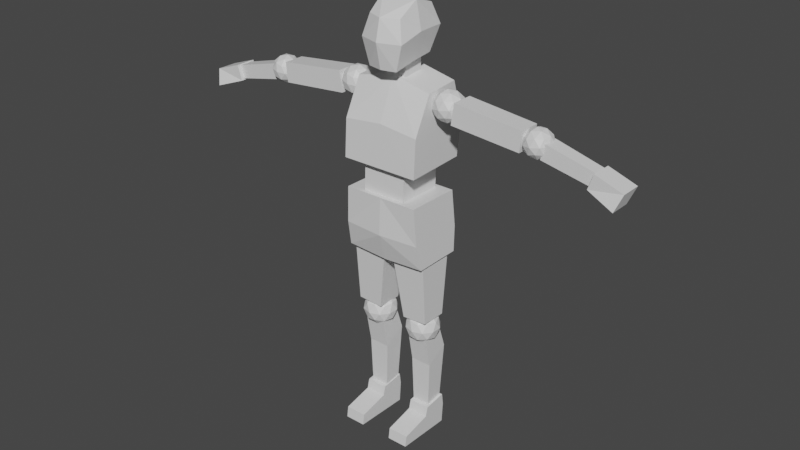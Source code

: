 # Source: human.blend  (saved by Blender 2.80.75; exported with 4.5.12 LTS)
import bpy
from mathutils import Matrix  # noqa: F401  (used for matrix-valued properties, if any)

bpy.ops.wm.read_factory_settings(use_empty=True)
scene = bpy.context.scene
scene.name = 'Scene'

# ---- collections
col_collection = bpy.data.collections.new('Collection'); scene.collection.children.link(col_collection)

# ---- materials (node trees are filled in below, after node groups)
mat_material = bpy.data.materials.new('Material')
mat_material.alpha_threshold = 0.0
mat_material.use_transparent_shadow = False
mat_material.line_color = (0.0, 0.0, 0.0, 1.0)

# ---- material node trees
mat_material.use_nodes = True; mat_material.node_tree.nodes.clear()
_N = mat_material.node_tree.nodes; _L = mat_material.node_tree.links
n0 = _N.new('ShaderNodeOutputMaterial'); n0.name = 'Material Output'; n0.location = (300, 300)
n1 = _N.new('ShaderNodeBsdfPrincipled'); n1.name = 'Principled BSDF'; n1.location = (10, 300)
n1.distribution = 'GGX'
n1.subsurface_method = 'BURLEY'
n1.inputs[2].default_value = 0.4
n1.inputs[3].default_value = 1.45
n1.inputs[27].default_value = (0.0, 0.0, 0.0, 1.0)
n1.inputs[28].default_value = 1.0
_L.new(n1.outputs[0], n0.inputs[0])
n0.is_active_output = True

# ---- world
world_world = bpy.data.worlds.new('World'); scene.world = world_world
world_world.use_nodes = True; world_world.node_tree.nodes.clear()
_N = world_world.node_tree.nodes; _L = world_world.node_tree.links
n0 = _N.new('ShaderNodeOutputWorld'); n0.name = 'World Output'; n0.location = (300, 300)
n1 = _N.new('ShaderNodeBackground'); n1.name = 'Background'; n1.location = (10, 300)
n1.inputs[0].default_value = (0.05088, 0.05088, 0.05088, 1.0)
_L.new(n1.outputs[0], n0.inputs[0])
n0.is_active_output = True
world_world.color = (0.05088, 0.05088, 0.05088)
world_world.use_sun_shadow = False
world_world.sun_shadow_jitter_overblur = 0.0

# ---- meshes
me_cube_017 = bpy.data.meshes.new('Cube.017')
me_cube_017.from_pydata([(0.9814, 0.1464, -0.4575), (0.8903, -0.006379, 1.209), (0.9814, 1.259, -0.4368), (0.8903, 1.284, 1.191), (0.9444, 1.327, 0.2249), (0.9444, 0.02636, 0.2203), (0.3838, 1.137, 5.752), (0.3838, 1.1, 4.585), (0.3838, 0.1823, 5.586), (0.3432, 0.1098, 4.377), (0.5047, 1.282, 5.231), (0.5047, 0.07356, 5.044), (0.4226, 0.6233, 5.939), (0.3838, 0.6233, 4.522), (0.5446, 0.6233, 5.231), (0.2302, 0.5171, 4.071), (0.2302, 0.5171, 4.777), (0.2302, 1.015, 4.071), (0.2302, 1.015, 4.777), (0.3319, 0.3616, -2.148), (0.1378, 0.2628, -0.5853), (0.3319, 0.9616, -2.148), (0.1378, 1.088, -0.5853), (0.9282, 0.3616, -2.107), (0.9379, 0.2628, -0.5287), (0.9282, 0.9616, -2.107), (0.9379, 1.088, -0.5287), (0.6156, 0.6934, -2.883), (0.9044, 0.4836, -2.631), (0.5053, 0.3539, -2.631), (0.2586, 0.6934, -2.631), (0.5053, 1.033, -2.631), (0.9044, 0.9032, -2.631), (0.7259, 0.3539, -2.222), (0.3268, 0.4836, -2.222), (0.3268, 0.9032, -2.222), (0.7259, 1.033, -2.222), (0.9726, 0.6934, -2.222), (0.6156, 0.6934, -1.969), (0.5508, 0.4938, -2.815), (0.7854, 0.5701, -2.815), (0.7205, 0.3705, -2.666), (0.9551, 0.6934, -2.666), (0.7854, 0.8167, -2.815), (0.4058, 0.6934, -2.815), (0.341, 0.4938, -2.666), (0.5508, 0.8929, -2.815), (0.341, 0.8929, -2.666), (0.7205, 1.016, -2.666), (0.9952, 0.5701, -2.426), (0.9952, 0.8167, -2.426), (0.6156, 0.2943, -2.426), (0.8502, 0.3705, -2.426), (0.236, 0.5701, -2.426), (0.381, 0.3705, -2.426), (0.381, 1.016, -2.426), (0.236, 0.8167, -2.426), (0.8502, 1.016, -2.426), (0.6156, 1.093, -2.426), (0.8903, 0.4938, -2.186), (0.5107, 0.3705, -2.186), (0.2761, 0.6934, -2.186), (0.5107, 1.016, -2.186), (0.8903, 0.8929, -2.186), (0.6805, 0.4938, -2.037), (0.8254, 0.6934, -2.037), (0.4459, 0.5701, -2.037), (0.4459, 0.8167, -2.037), (0.6805, 0.8929, -2.037), (0.407, 0.6446, -4.794), (0.3687, 0.4906, -2.683), (0.407, 1.057, -4.724), (0.3687, 0.979, -2.6), (0.8242, 0.6446, -4.794), (0.8625, 0.4906, -2.683), (0.8242, 1.057, -4.724), (0.8625, 0.979, -2.6), (0.3687, 0.6281, -3.521), (0.3687, 1.147, -3.181), (0.8625, 1.147, -3.181), (0.8625, 0.6281, -3.521), (0.3883, 1.093, -5.551), (0.3883, 1.129, -5.01), (0.3883, -0.2325, -5.51), (0.3883, -0.1963, -5.217), (0.8792, 1.093, -5.551), (0.8792, 1.129, -5.01), (0.8792, -0.2325, -5.51), (0.8792, -0.1963, -5.217), (0.3883, 0.5559, -5.534), (0.3883, 0.5015, -5.031), (0.8792, 0.5559, -5.534), (0.8792, 0.5015, -5.031), (0.3883, 1.092, -4.7), (0.8792, 1.092, -4.7), (0.3883, 0.5552, -4.784), (0.8792, 0.5552, -4.784), (0.9162, -0.04208, 1.983), (0.9162, 0.429, 3.918), (0.9162, 1.375, 2.046), (0.9162, 1.23, 4.001), (0.9162, 1.501, 2.992), (0.9162, 0.01228, 2.971), (0.5169, 0.1036, 1.029), (0.5169, 0.1398, 2.173), (0.5169, 1.174, 1.029), (0.5169, 1.211, 2.173), (3.042, 0.4679, 3.142), (1.431, 0.4613, 3.307), (3.042, 0.9617, 3.142), (1.431, 0.9683, 3.307), (3.088, 0.4679, 3.663), (1.499, 0.4613, 3.86), (3.088, 0.9617, 3.663), (1.499, 0.9683, 3.86), (3.612, 0.7148, 3.251), (3.52, 0.5453, 3.57), (3.414, 0.4406, 3.221), (3.349, 0.7148, 3.005), (3.414, 0.9891, 3.221), (3.52, 0.8843, 3.57), (3.2, 0.4406, 3.522), (3.095, 0.5453, 3.173), (3.095, 0.8843, 3.173), (3.2, 0.9891, 3.522), (3.266, 0.7148, 3.738), (3.003, 0.7148, 3.493), (3.549, 0.5536, 3.212), (3.611, 0.6152, 3.417), (3.495, 0.454, 3.4), (3.557, 0.7148, 3.605), (3.611, 0.8145, 3.417), (3.511, 0.7148, 3.085), (3.395, 0.5536, 3.068), (3.549, 0.876, 3.212), (3.395, 0.876, 3.068), (3.495, 0.9757, 3.4), (3.408, 0.6152, 3.704), (3.408, 0.8145, 3.704), (3.307, 0.3924, 3.372), (3.369, 0.454, 3.577), (3.207, 0.6152, 3.04), (3.245, 0.454, 3.167), (3.245, 0.9757, 3.167), (3.207, 0.8145, 3.04), (3.369, 0.9757, 3.577), (3.307, 1.037, 3.372), (3.22, 0.5536, 3.676), (3.119, 0.454, 3.344), (3.057, 0.7148, 3.139), (3.119, 0.9757, 3.344), (3.22, 0.876, 3.676), (3.065, 0.5536, 3.532), (3.104, 0.7148, 3.658), (3.003, 0.6152, 3.326), (3.003, 0.8145, 3.326), (3.065, 0.876, 3.532), (4.604, 0.5612, 2.814), (3.468, 0.5379, 3.094), (4.604, 0.8684, 2.814), (3.468, 0.8917, 3.094), (4.676, 0.5612, 3.156), (3.55, 0.5379, 3.488), (4.676, 0.8684, 3.156), (3.55, 0.8917, 3.488), (5.173, 0.3341, 2.539), (4.539, 0.4707, 2.792), (5.173, 0.8224, 2.539), (4.539, 0.959, 2.792), (5.293, 0.4707, 2.935), (4.659, 0.4707, 3.187), (5.293, 0.959, 2.935), (4.659, 0.959, 3.187), (1.526, 0.7148, 3.487), (1.427, 0.5307, 3.834), (1.312, 0.4169, 3.455), (1.241, 0.7148, 3.221), (1.312, 1.013, 3.455), (1.427, 0.8989, 3.834), (1.079, 0.4169, 3.783), (0.9644, 0.5307, 3.404), (0.9644, 0.8989, 3.404), (1.079, 1.013, 3.783), (1.15, 0.7148, 4.017), (0.8647, 0.7148, 3.751), (1.458, 0.5397, 3.445), (1.526, 0.6066, 3.668), (1.4, 0.4315, 3.649), (1.467, 0.7148, 3.872), (1.526, 0.823, 3.668), (1.416, 0.7148, 3.308), (1.29, 0.5397, 3.289), (1.458, 0.8899, 3.445), (1.29, 0.8899, 3.289), (1.4, 0.9981, 3.649), (1.305, 0.6066, 3.979), (1.305, 0.823, 3.979), (1.195, 0.3646, 3.619), (1.263, 0.4315, 3.842), (1.086, 0.6066, 3.259), (1.128, 0.4315, 3.396), (1.128, 0.9981, 3.396), (1.086, 0.823, 3.259), (1.263, 0.9981, 3.842), (1.195, 1.065, 3.619), (1.101, 0.5397, 3.949), (0.9913, 0.4315, 3.589), (0.9238, 0.7148, 3.366), (0.9913, 0.9981, 3.589), (1.101, 0.8899, 3.949), (0.9327, 0.5397, 3.792), (0.9745, 0.7148, 3.93), (0.8652, 0.6066, 3.57), (0.8652, 0.823, 3.57), (0.9327, 0.8899, 3.792), (-0.9814, 0.1464, -0.4575), (-0.8903, -0.006379, 1.209), (-0.9814, 1.259, -0.4368), (-0.8903, 1.284, 1.191), (-0.9444, 1.327, 0.2249), (-0.9444, 0.02636, 0.2203), (0.0, 1.259, -0.5019), (0.0, 1.284, 1.191), (0.0, 0.1464, -0.5227), (0.0, -0.006379, 1.209), (0.0, -0.0515, 0.2203), (0.0, 1.405, 0.2249), (-0.3838, 1.137, 5.752), (-0.3838, 1.1, 4.585), (-0.3838, 0.1823, 5.586), (-0.3432, 0.1098, 4.377), (-0.5047, 1.282, 5.231), (-0.5047, 0.07356, 5.044), (-0.4226, 0.6233, 5.939), (-0.3838, 0.6233, 4.522), (-0.5446, 0.6233, 5.231), (0.0, 1.1, 4.585), (0.0, 0.01536, 5.586), (0.0, 0.03087, 4.377), (0.0, 1.137, 5.752), (0.0, 1.282, 5.231), (0.0, -0.09336, 5.044), (0.0, 0.6233, 4.522), (0.0, 0.6233, 5.939), (-0.2302, 0.5171, 4.071), (-0.2302, 0.5171, 4.777), (-0.2302, 1.015, 4.071), (-0.2302, 1.015, 4.777), (-0.3319, 0.3616, -2.148), (-0.1378, 0.2628, -0.5853), (-0.3319, 0.9616, -2.148), (-0.1378, 1.088, -0.5853), (-0.9282, 0.3616, -2.107), (-0.9379, 0.2628, -0.5287), (-0.9282, 0.9616, -2.107), (-0.9379, 1.088, -0.5287), (-0.6156, 0.6934, -2.883), (-0.9044, 0.4836, -2.631), (-0.5053, 0.3539, -2.631), (-0.2586, 0.6934, -2.631), (-0.5053, 1.033, -2.631), (-0.9044, 0.9032, -2.631), (-0.7259, 0.3539, -2.222), (-0.3268, 0.4836, -2.222), (-0.3268, 0.9032, -2.222), (-0.7259, 1.033, -2.222), (-0.9726, 0.6934, -2.222), (-0.6156, 0.6934, -1.969), (-0.5508, 0.4938, -2.815), (-0.7854, 0.5701, -2.815), (-0.7205, 0.3705, -2.666), (-0.9551, 0.6934, -2.666), (-0.7854, 0.8167, -2.815), (-0.4058, 0.6934, -2.815), (-0.341, 0.4938, -2.666), (-0.5508, 0.8929, -2.815), (-0.341, 0.8929, -2.666), (-0.7205, 1.016, -2.666), (-0.9952, 0.5701, -2.426), (-0.9952, 0.8167, -2.426), (-0.6156, 0.2943, -2.426), (-0.8502, 0.3705, -2.426), (-0.236, 0.5701, -2.426), (-0.381, 0.3705, -2.426), (-0.381, 1.016, -2.426), (-0.236, 0.8167, -2.426), (-0.8502, 1.016, -2.426), (-0.6156, 1.093, -2.426), (-0.8903, 0.4938, -2.186), (-0.5107, 0.3705, -2.186), (-0.2761, 0.6934, -2.186), (-0.5107, 1.016, -2.186), (-0.8903, 0.8929, -2.186), (-0.6805, 0.4938, -2.037), (-0.8254, 0.6934, -2.037), (-0.4459, 0.5701, -2.037), (-0.4459, 0.8167, -2.037), (-0.6805, 0.8929, -2.037), (-0.407, 0.6446, -4.794), (-0.3687, 0.4906, -2.683), (-0.407, 1.057, -4.724), (-0.3687, 0.979, -2.6), (-0.8242, 0.6446, -4.794), (-0.8625, 0.4906, -2.683), (-0.8242, 1.057, -4.724), (-0.8625, 0.979, -2.6), (-0.3687, 0.6281, -3.521), (-0.3687, 1.147, -3.181), (-0.8625, 1.147, -3.181), (-0.8625, 0.6281, -3.521), (-0.3883, 1.093, -5.551), (-0.3883, 1.129, -5.01), (-0.3883, -0.2325, -5.51), (-0.3883, -0.1963, -5.217), (-0.8792, 1.093, -5.551), (-0.8792, 1.129, -5.01), (-0.8792, -0.2325, -5.51), (-0.8792, -0.1963, -5.217), (-0.3883, 0.5559, -5.534), (-0.3883, 0.5015, -5.031), (-0.8792, 0.5559, -5.534), (-0.8792, 0.5015, -5.031), (-0.3883, 1.092, -4.7), (-0.8792, 1.092, -4.7), (-0.3883, 0.5552, -4.784), (-0.8792, 0.5552, -4.784), (-0.9162, -0.04208, 1.983), (-0.9162, 0.429, 3.918), (-0.9162, 1.375, 2.046), (-0.9162, 1.23, 4.001), (-0.9162, 1.501, 2.992), (-0.9162, 0.01228, 2.971), (-0.5169, 0.1036, 1.029), (-0.5169, 0.1398, 2.173), (-0.5169, 1.174, 1.029), (-0.5169, 1.211, 2.173), (0.0, 1.375, 2.046), (0.0, 1.23, 4.229), (0.0, -0.04208, 1.983), (0.0, 0.429, 4.146), (0.0, 0.01228, 3.085), (0.0, 1.501, 3.106), (-3.042, 0.4679, 3.142), (-1.431, 0.4613, 3.307), (-3.042, 0.9617, 3.142), (-1.431, 0.9683, 3.307), (-3.088, 0.4679, 3.663), (-1.499, 0.4613, 3.86), (-3.088, 0.9617, 3.663), (-1.499, 0.9683, 3.86), (-3.612, 0.7148, 3.251), (-3.52, 0.5453, 3.57), (-3.414, 0.4406, 3.221), (-3.349, 0.7148, 3.005), (-3.414, 0.9891, 3.221), (-3.52, 0.8843, 3.57), (-3.2, 0.4406, 3.522), (-3.095, 0.5453, 3.173), (-3.095, 0.8843, 3.173), (-3.2, 0.9891, 3.522), (-3.266, 0.7148, 3.738), (-3.003, 0.7148, 3.493), (-3.549, 0.5536, 3.212), (-3.611, 0.6152, 3.417), (-3.495, 0.454, 3.4), (-3.557, 0.7148, 3.605), (-3.611, 0.8145, 3.417), (-3.511, 0.7148, 3.085), (-3.395, 0.5536, 3.068), (-3.549, 0.876, 3.212), (-3.395, 0.876, 3.068), (-3.495, 0.9757, 3.4), (-3.408, 0.6152, 3.704), (-3.408, 0.8145, 3.704), (-3.307, 0.3924, 3.372), (-3.369, 0.454, 3.577), (-3.207, 0.6152, 3.04), (-3.245, 0.454, 3.167), (-3.245, 0.9757, 3.167), (-3.207, 0.8145, 3.04), (-3.369, 0.9757, 3.577), (-3.307, 1.037, 3.372), (-3.22, 0.5536, 3.676), (-3.119, 0.454, 3.344), (-3.057, 0.7148, 3.139), (-3.119, 0.9757, 3.344), (-3.22, 0.876, 3.676), (-3.065, 0.5536, 3.532), (-3.104, 0.7148, 3.658), (-3.003, 0.6152, 3.326), (-3.003, 0.8145, 3.326), (-3.065, 0.876, 3.532), (-4.604, 0.5612, 2.814), (-3.468, 0.5379, 3.094), (-4.604, 0.8684, 2.814), (-3.468, 0.8917, 3.094), (-4.676, 0.5612, 3.156), (-3.55, 0.5379, 3.488), (-4.676, 0.8684, 3.156), (-3.55, 0.8917, 3.488), (-5.173, 0.3341, 2.539), (-4.539, 0.4707, 2.792), (-5.173, 0.8224, 2.539), (-4.539, 0.959, 2.792), (-5.293, 0.4707, 2.935), (-4.659, 0.4707, 3.187), (-5.293, 0.959, 2.935), (-4.659, 0.959, 3.187), (-1.526, 0.7148, 3.487), (-1.427, 0.5307, 3.834), (-1.312, 0.4169, 3.455), (-1.241, 0.7148, 3.221), (-1.312, 1.013, 3.455), (-1.427, 0.8989, 3.834), (-1.079, 0.4169, 3.783), (-0.9644, 0.5307, 3.404), (-0.9644, 0.8989, 3.404), (-1.079, 1.013, 3.783), (-1.15, 0.7148, 4.017), (-0.8647, 0.7148, 3.751), (-1.458, 0.5397, 3.445), (-1.526, 0.6066, 3.668), (-1.4, 0.4315, 3.649), (-1.467, 0.7148, 3.872), (-1.526, 0.823, 3.668), (-1.416, 0.7148, 3.308), (-1.29, 0.5397, 3.289), (-1.458, 0.8899, 3.445), (-1.29, 0.8899, 3.289), (-1.4, 0.9981, 3.649), (-1.305, 0.6066, 3.979), (-1.305, 0.823, 3.979), (-1.195, 0.3646, 3.619), (-1.263, 0.4315, 3.842), (-1.086, 0.6066, 3.259), (-1.128, 0.4315, 3.396), (-1.128, 0.9981, 3.396), (-1.086, 0.823, 3.259), (-1.263, 0.9981, 3.842), (-1.195, 1.065, 3.619), (-1.101, 0.5397, 3.949), (-0.9913, 0.4315, 3.589), (-0.9238, 0.7148, 3.366), (-0.9913, 0.9981, 3.589), (-1.101, 0.8899, 3.949), (-0.9327, 0.5397, 3.792), (-0.9745, 0.7148, 3.93), (-0.8652, 0.6066, 3.57), (-0.8652, 0.823, 3.57), (-0.9327, 0.8899, 3.792)], [], [(226, 222, 3, 4), (4, 3, 1, 5), (221, 2, 0, 223), (2, 4, 5, 0), (221, 226, 4, 2), (0, 5, 225, 223), (3, 222, 224, 1), (5, 1, 224, 225), (242, 13, 9, 238), (14, 12, 8, 11), (240, 239, 6, 10), (236, 240, 10, 7), (13, 14, 11, 9), (7, 10, 14, 13), (10, 6, 12, 14), (236, 7, 13, 242), (6, 239, 243, 12), (9, 11, 241, 238), (11, 8, 237, 241), (12, 243, 237, 8), (17, 18, 16, 15), (19, 20, 22, 21), (21, 22, 26, 25), (25, 26, 24, 23), (23, 24, 20, 19), (21, 25, 23, 19), (26, 22, 20, 24), (27, 40, 39), (28, 40, 42), (27, 39, 44), (27, 44, 46), (27, 46, 43), (28, 42, 49), (29, 41, 51), (30, 45, 53), (31, 47, 55), (32, 48, 57), (28, 49, 52), (29, 51, 54), (30, 53, 56), (31, 55, 58), (32, 57, 50), (33, 59, 64), (34, 60, 66), (35, 61, 67), (36, 62, 68), (37, 63, 65), (65, 68, 38), (65, 63, 68), (63, 36, 68), (68, 67, 38), (68, 62, 67), (62, 35, 67), (67, 66, 38), (67, 61, 66), (61, 34, 66), (66, 64, 38), (66, 60, 64), (60, 33, 64), (64, 65, 38), (64, 59, 65), (59, 37, 65), (50, 63, 37), (50, 57, 63), (57, 36, 63), (58, 62, 36), (58, 55, 62), (55, 35, 62), (56, 61, 35), (56, 53, 61), (53, 34, 61), (54, 60, 34), (54, 51, 60), (51, 33, 60), (52, 59, 33), (52, 49, 59), (49, 37, 59), (57, 58, 36), (57, 48, 58), (48, 31, 58), (55, 56, 35), (55, 47, 56), (47, 30, 56), (53, 54, 34), (53, 45, 54), (45, 29, 54), (51, 52, 33), (51, 41, 52), (41, 28, 52), (49, 50, 37), (49, 42, 50), (42, 32, 50), (43, 48, 32), (43, 46, 48), (46, 31, 48), (46, 47, 31), (46, 44, 47), (44, 30, 47), (44, 45, 30), (44, 39, 45), (39, 29, 45), (42, 43, 32), (42, 40, 43), (40, 27, 43), (39, 41, 29), (39, 40, 41), (40, 28, 41), (77, 70, 72, 78), (78, 72, 76, 79), (79, 76, 74, 80), (80, 74, 70, 77), (71, 75, 73, 69), (76, 72, 70, 74), (73, 80, 77, 69), (75, 79, 80, 73), (71, 78, 79, 75), (69, 77, 78, 71), (89, 90, 84, 83), (83, 84, 88, 87), (91, 92, 86, 85), (85, 86, 82, 81), (89, 91, 85, 81), (90, 82, 93, 95), (88, 84, 90, 92), (83, 87, 91, 89), (87, 88, 92, 91), (81, 82, 90, 89), (96, 95, 93, 94), (82, 86, 94, 93), (92, 90, 95, 96), (86, 92, 96, 94), (341, 337, 100, 101), (101, 100, 98, 102), (336, 99, 97, 338), (100, 337, 339, 98), (102, 98, 339, 340), (97, 102, 340, 338), (99, 101, 102, 97), (336, 341, 101, 99), (105, 106, 104, 103), (107, 108, 110, 109), (109, 110, 114, 113), (113, 114, 112, 111), (111, 112, 108, 107), (109, 113, 111, 107), (114, 110, 108, 112), (115, 128, 127), (116, 128, 130), (115, 127, 132), (115, 132, 134), (115, 134, 131), (116, 130, 137), (117, 129, 139), (118, 133, 141), (119, 135, 143), (120, 136, 145), (116, 137, 140), (117, 139, 142), (118, 141, 144), (119, 143, 146), (120, 145, 138), (121, 147, 152), (122, 148, 154), (123, 149, 155), (124, 150, 156), (125, 151, 153), (153, 156, 126), (153, 151, 156), (151, 124, 156), (156, 155, 126), (156, 150, 155), (150, 123, 155), (155, 154, 126), (155, 149, 154), (149, 122, 154), (154, 152, 126), (154, 148, 152), (148, 121, 152), (152, 153, 126), (152, 147, 153), (147, 125, 153), (138, 151, 125), (138, 145, 151), (145, 124, 151), (146, 150, 124), (146, 143, 150), (143, 123, 150), (144, 149, 123), (144, 141, 149), (141, 122, 149), (142, 148, 122), (142, 139, 148), (139, 121, 148), (140, 147, 121), (140, 137, 147), (137, 125, 147), (145, 146, 124), (145, 136, 146), (136, 119, 146), (143, 144, 123), (143, 135, 144), (135, 118, 144), (141, 142, 122), (141, 133, 142), (133, 117, 142), (139, 140, 121), (139, 129, 140), (129, 116, 140), (137, 138, 125), (137, 130, 138), (130, 120, 138), (131, 136, 120), (131, 134, 136), (134, 119, 136), (134, 135, 119), (134, 132, 135), (132, 118, 135), (132, 133, 118), (132, 127, 133), (127, 117, 133), (130, 131, 120), (130, 128, 131), (128, 115, 131), (127, 129, 117), (127, 128, 129), (128, 116, 129), (157, 158, 160, 159), (159, 160, 164, 163), (163, 164, 162, 161), (161, 162, 158, 157), (159, 163, 161, 157), (164, 160, 158, 162), (165, 166, 168, 167), (167, 168, 172, 171), (171, 172, 170, 169), (169, 170, 166, 165), (167, 171, 169, 165), (172, 168, 166, 170), (173, 186, 185), (174, 186, 188), (173, 185, 190), (173, 190, 192), (173, 192, 189), (174, 188, 195), (175, 187, 197), (176, 191, 199), (177, 193, 201), (178, 194, 203), (174, 195, 198), (175, 197, 200), (176, 199, 202), (177, 201, 204), (178, 203, 196), (179, 205, 210), (180, 206, 212), (181, 207, 213), (182, 208, 214), (183, 209, 211), (211, 214, 184), (211, 209, 214), (209, 182, 214), (214, 213, 184), (214, 208, 213), (208, 181, 213), (213, 212, 184), (213, 207, 212), (207, 180, 212), (212, 210, 184), (212, 206, 210), (206, 179, 210), (210, 211, 184), (210, 205, 211), (205, 183, 211), (196, 209, 183), (196, 203, 209), (203, 182, 209), (204, 208, 182), (204, 201, 208), (201, 181, 208), (202, 207, 181), (202, 199, 207), (199, 180, 207), (200, 206, 180), (200, 197, 206), (197, 179, 206), (198, 205, 179), (198, 195, 205), (195, 183, 205), (203, 204, 182), (203, 194, 204), (194, 177, 204), (201, 202, 181), (201, 193, 202), (193, 176, 202), (199, 200, 180), (199, 191, 200), (191, 175, 200), (197, 198, 179), (197, 187, 198), (187, 174, 198), (195, 196, 183), (195, 188, 196), (188, 178, 196), (189, 194, 178), (189, 192, 194), (192, 177, 194), (192, 193, 177), (192, 190, 193), (190, 176, 193), (190, 191, 176), (190, 185, 191), (185, 175, 191), (188, 189, 178), (188, 186, 189), (186, 173, 189), (185, 187, 175), (185, 186, 187), (186, 174, 187), (226, 219, 218, 222), (219, 220, 216, 218), (221, 223, 215, 217), (217, 215, 220, 219), (221, 217, 219, 226), (215, 223, 225, 220), (218, 216, 224, 222), (220, 225, 224, 216), (242, 238, 230, 234), (235, 232, 229, 233), (240, 231, 227, 239), (236, 228, 231, 240), (234, 230, 232, 235), (228, 234, 235, 231), (231, 235, 233, 227), (236, 242, 234, 228), (227, 233, 243, 239), (230, 238, 241, 232), (232, 241, 237, 229), (233, 229, 237, 243), (246, 244, 245, 247), (248, 250, 251, 249), (250, 254, 255, 251), (254, 252, 253, 255), (252, 248, 249, 253), (250, 248, 252, 254), (255, 253, 249, 251), (256, 268, 269), (257, 271, 269), (256, 273, 268), (256, 275, 273), (256, 272, 275), (257, 278, 271), (258, 280, 270), (259, 282, 274), (260, 284, 276), (261, 286, 277), (257, 281, 278), (258, 283, 280), (259, 285, 282), (260, 287, 284), (261, 279, 286), (262, 293, 288), (263, 295, 289), (264, 296, 290), (265, 297, 291), (266, 294, 292), (294, 267, 297), (294, 297, 292), (292, 297, 265), (297, 267, 296), (297, 296, 291), (291, 296, 264), (296, 267, 295), (296, 295, 290), (290, 295, 263), (295, 267, 293), (295, 293, 289), (289, 293, 262), (293, 267, 294), (293, 294, 288), (288, 294, 266), (279, 266, 292), (279, 292, 286), (286, 292, 265), (287, 265, 291), (287, 291, 284), (284, 291, 264), (285, 264, 290), (285, 290, 282), (282, 290, 263), (283, 263, 289), (283, 289, 280), (280, 289, 262), (281, 262, 288), (281, 288, 278), (278, 288, 266), (286, 265, 287), (286, 287, 277), (277, 287, 260), (284, 264, 285), (284, 285, 276), (276, 285, 259), (282, 263, 283), (282, 283, 274), (274, 283, 258), (280, 262, 281), (280, 281, 270), (270, 281, 257), (278, 266, 279), (278, 279, 271), (271, 279, 261), (272, 261, 277), (272, 277, 275), (275, 277, 260), (275, 260, 276), (275, 276, 273), (273, 276, 259), (273, 259, 274), (273, 274, 268), (268, 274, 258), (271, 261, 272), (271, 272, 269), (269, 272, 256), (268, 258, 270), (268, 270, 269), (269, 270, 257), (306, 307, 301, 299), (307, 308, 305, 301), (308, 309, 303, 305), (309, 306, 299, 303), (300, 298, 302, 304), (305, 303, 299, 301), (302, 298, 306, 309), (304, 302, 309, 308), (300, 304, 308, 307), (298, 300, 307, 306), (318, 312, 313, 319), (312, 316, 317, 313), (320, 314, 315, 321), (314, 310, 311, 315), (318, 310, 314, 320), (319, 324, 322, 311), (317, 321, 319, 313), (312, 318, 320, 316), (316, 320, 321, 317), (310, 318, 319, 311), (325, 323, 322, 324), (311, 322, 323, 315), (321, 325, 324, 319), (315, 323, 325, 321), (341, 330, 329, 337), (330, 331, 327, 329), (336, 338, 326, 328), (329, 327, 339, 337), (331, 340, 339, 327), (326, 338, 340, 331), (328, 326, 331, 330), (336, 328, 330, 341), (334, 332, 333, 335), (342, 344, 345, 343), (344, 348, 349, 345), (348, 346, 347, 349), (346, 342, 343, 347), (344, 342, 346, 348), (349, 347, 343, 345), (350, 362, 363), (351, 365, 363), (350, 367, 362), (350, 369, 367), (350, 366, 369), (351, 372, 365), (352, 374, 364), (353, 376, 368), (354, 378, 370), (355, 380, 371), (351, 375, 372), (352, 377, 374), (353, 379, 376), (354, 381, 378), (355, 373, 380), (356, 387, 382), (357, 389, 383), (358, 390, 384), (359, 391, 385), (360, 388, 386), (388, 361, 391), (388, 391, 386), (386, 391, 359), (391, 361, 390), (391, 390, 385), (385, 390, 358), (390, 361, 389), (390, 389, 384), (384, 389, 357), (389, 361, 387), (389, 387, 383), (383, 387, 356), (387, 361, 388), (387, 388, 382), (382, 388, 360), (373, 360, 386), (373, 386, 380), (380, 386, 359), (381, 359, 385), (381, 385, 378), (378, 385, 358), (379, 358, 384), (379, 384, 376), (376, 384, 357), (377, 357, 383), (377, 383, 374), (374, 383, 356), (375, 356, 382), (375, 382, 372), (372, 382, 360), (380, 359, 381), (380, 381, 371), (371, 381, 354), (378, 358, 379), (378, 379, 370), (370, 379, 353), (376, 357, 377), (376, 377, 368), (368, 377, 352), (374, 356, 375), (374, 375, 364), (364, 375, 351), (372, 360, 373), (372, 373, 365), (365, 373, 355), (366, 355, 371), (366, 371, 369), (369, 371, 354), (369, 354, 370), (369, 370, 367), (367, 370, 353), (367, 353, 368), (367, 368, 362), (362, 368, 352), (365, 355, 366), (365, 366, 363), (363, 366, 350), (362, 352, 364), (362, 364, 363), (363, 364, 351), (392, 394, 395, 393), (394, 398, 399, 395), (398, 396, 397, 399), (396, 392, 393, 397), (394, 392, 396, 398), (399, 397, 393, 395), (400, 402, 403, 401), (402, 406, 407, 403), (406, 404, 405, 407), (404, 400, 401, 405), (402, 400, 404, 406), (407, 405, 401, 403), (408, 420, 421), (409, 423, 421), (408, 425, 420), (408, 427, 425), (408, 424, 427), (409, 430, 423), (410, 432, 422), (411, 434, 426), (412, 436, 428), (413, 438, 429), (409, 433, 430), (410, 435, 432), (411, 437, 434), (412, 439, 436), (413, 431, 438), (414, 445, 440), (415, 447, 441), (416, 448, 442), (417, 449, 443), (418, 446, 444), (446, 419, 449), (446, 449, 444), (444, 449, 417), (449, 419, 448), (449, 448, 443), (443, 448, 416), (448, 419, 447), (448, 447, 442), (442, 447, 415), (447, 419, 445), (447, 445, 441), (441, 445, 414), (445, 419, 446), (445, 446, 440), (440, 446, 418), (431, 418, 444), (431, 444, 438), (438, 444, 417), (439, 417, 443), (439, 443, 436), (436, 443, 416), (437, 416, 442), (437, 442, 434), (434, 442, 415), (435, 415, 441), (435, 441, 432), (432, 441, 414), (433, 414, 440), (433, 440, 430), (430, 440, 418), (438, 417, 439), (438, 439, 429), (429, 439, 412), (436, 416, 437), (436, 437, 428), (428, 437, 411), (434, 415, 435), (434, 435, 426), (426, 435, 410), (432, 414, 433), (432, 433, 422), (422, 433, 409), (430, 418, 431), (430, 431, 423), (423, 431, 413), (424, 413, 429), (424, 429, 427), (427, 429, 412), (427, 412, 428), (427, 428, 425), (425, 428, 411), (425, 411, 426), (425, 426, 420), (420, 426, 410), (423, 413, 424), (423, 424, 421), (421, 424, 408), (420, 410, 422), (420, 422, 421), (421, 422, 409), (15, 16, 245, 244), (17, 246, 247, 18), (105, 334, 335, 106), (103, 104, 333, 332)])
_uv = me_cube_017.uv_layers.new(name='UVMap')
_uv.uv.foreach_set('vector', [0.4767, 0.375, 0.625, 0.375, 0.625, 0.5, 0.4767, 0.5, 0.4767, 0.5, 0.625, 0.5, 0.625, 0.75, 0.4767, 0.75, 0.25, 0.5, 0.375, 0.5, 0.375, 0.75, 0.25, 0.75, 0.375, 0.5, 0.4767, 0.5, 0.4767, 0.75, 0.375, 0.75, 0.375, 0.375, 0.4767, 0.375, 0.4767, 0.5, 0.375, 0.5, 0.375, 0.75, 0.4767, 0.75, 0.4767, 0.875, 0.375, 0.875, 0.625, 0.5, 0.75, 0.5, 0.75, 0.75, 0.625, 0.75, 0.4767, 0.75, 0.625, 0.75, 0.625, 0.875, 0.4767, 0.875, 0.5, 0.875, 0.625, 0.875, 0.625, 1.0, 0.5, 1.0, 0.25, 0.625, 0.375, 0.625, 0.375, 0.75, 0.25, 0.75, 0.75, 0.625, 0.875, 0.625, 0.875, 0.75, 0.75, 0.75, 0.625, 0.625, 0.75, 0.625, 0.75, 0.75, 0.625, 0.75, 0.125, 0.625, 0.25, 0.625, 0.25, 0.75, 0.125, 0.75, 0.125, 0.5, 0.25, 0.5, 0.25, 0.625, 0.125, 0.625, 0.25, 0.5, 0.375, 0.5, 0.375, 0.625, 0.25, 0.625, 0.5, 0.75, 0.625, 0.75, 0.625, 0.875, 0.5, 0.875, 0.375, 0.0, 0.5, 0.0, 0.5, 0.125, 0.375, 0.125, 0.375, 0.25, 0.5, 0.25, 0.5, 0.375, 0.375, 0.375, 0.5, 0.25, 0.625, 0.25, 0.625, 0.375, 0.5, 0.375, 0.375, 0.125, 0.5, 0.125, 0.5, 0.25, 0.375, 0.25, 0.375, 0.5, 0.625, 0.5, 0.625, 0.75, 0.375, 0.75, 0.375, 0.0, 0.625, 0.0, 0.625, 0.25, 0.375, 0.25, 0.375, 0.25, 0.625, 0.25, 0.625, 0.5, 0.375, 0.5, 0.375, 0.5, 0.625, 0.5, 0.625, 0.75, 0.375, 0.75, 0.375, 0.75, 0.625, 0.75, 0.625, 1.0, 0.375, 1.0, 0.125, 0.5, 0.375, 0.5, 0.375, 0.75, 0.125, 0.75, 0.625, 0.5, 0.875, 0.5, 0.875, 0.75, 0.625, 0.75, 0.8182, 0.0, 0.7727, 0.07873, 0.8636, 0.07873, 0.7273, 0.1575, 0.6818, 0.07873, 0.6364, 0.1575, 0.09091, 0.0, 0.04545, 0.07873, 0.1364, 0.07873, 0.2727, 0.0, 0.2273, 0.07873, 0.3182, 0.07873, 0.4545, 0.0, 0.4091, 0.07873, 0.5, 0.07873, 0.7273, 0.1575, 0.6364, 0.1575, 0.6818, 0.2362, 0.9091, 0.1575, 0.8182, 0.1575, 0.8636, 0.2362, 0.1818, 0.1575, 0.09091, 0.1575, 0.1364, 0.2362, 0.3636, 0.1575, 0.2727, 0.1575, 0.3182, 0.2362, 0.5455, 0.1575, 0.4545, 0.1575, 0.5, 0.2362, 0.7273, 0.1575, 0.6818, 0.2362, 0.7727, 0.2362, 0.9091, 0.1575, 0.8636, 0.2362, 0.9545, 0.2362, 0.1818, 0.1575, 0.1364, 0.2362, 0.2273, 0.2362, 0.3636, 0.1575, 0.3182, 0.2362, 0.4091, 0.2362, 0.5455, 0.1575, 0.5, 0.2362, 0.5909, 0.2362, 0.8182, 0.3149, 0.7273, 0.3149, 0.7727, 0.3937, 1.0, 0.3149, 0.9091, 0.3149, 0.9545, 0.3937, 0.2727, 0.3149, 0.1818, 0.3149, 0.2273, 0.3937, 0.4545, 0.3149, 0.3636, 0.3149, 0.4091, 0.3937, 0.6364, 0.3149, 0.5455, 0.3149, 0.5909, 0.3937, 0.5909, 0.3937, 0.5, 0.3937, 0.5455, 0.4724, 0.5909, 0.3937, 0.5455, 0.3149, 0.5, 0.3937, 0.5455, 0.3149, 0.4545, 0.3149, 0.5, 0.3937, 0.4091, 0.3937, 0.3182, 0.3937, 0.3636, 0.4724, 0.4091, 0.3937, 0.3636, 0.3149, 0.3182, 0.3937, 0.3636, 0.3149, 0.2727, 0.3149, 0.3182, 0.3937, 0.2273, 0.3937, 0.1364, 0.3937, 0.1818, 0.4724, 0.2273, 0.3937, 0.1818, 0.3149, 0.1364, 0.3937, 0.1818, 0.3149, 0.09091, 0.3149, 0.1364, 0.3937, 0.9545, 0.3937, 0.8636, 0.3937, 0.9091, 0.4724, 0.9545, 0.3937, 0.9091, 0.3149, 0.8636, 0.3937, 0.9091, 0.3149, 0.8182, 0.3149, 0.8636, 0.3937, 0.7727, 0.3937, 0.6818, 0.3937, 0.7273, 0.4724, 0.7727, 0.3937, 0.7273, 0.3149, 0.6818, 0.3937, 0.7273, 0.3149, 0.6364, 0.3149, 0.6818, 0.3937, 0.5909, 0.2362, 0.5455, 0.3149, 0.6364, 0.3149, 0.5909, 0.2362, 0.5, 0.2362, 0.5455, 0.3149, 0.5, 0.2362, 0.4545, 0.3149, 0.5455, 0.3149, 0.4091, 0.2362, 0.3636, 0.3149, 0.4545, 0.3149, 0.4091, 0.2362, 0.3182, 0.2362, 0.3636, 0.3149, 0.3182, 0.2362, 0.2727, 0.3149, 0.3636, 0.3149, 0.2273, 0.2362, 0.1818, 0.3149, 0.2727, 0.3149, 0.2273, 0.2362, 0.1364, 0.2362, 0.1818, 0.3149, 0.1364, 0.2362, 0.09091, 0.3149, 0.1818, 0.3149, 0.9545, 0.2362, 0.9091, 0.3149, 1.0, 0.3149, 0.9545, 0.2362, 0.8636, 0.2362, 0.9091, 0.3149, 0.8636, 0.2362, 0.8182, 0.3149, 0.9091, 0.3149, 0.7727, 0.2362, 0.7273, 0.3149, 0.8182, 0.3149, 0.7727, 0.2362, 0.6818, 0.2362, 0.7273, 0.3149, 0.6818, 0.2362, 0.6364, 0.3149, 0.7273, 0.3149, 0.5, 0.2362, 0.4091, 0.2362, 0.4545, 0.3149, 0.5, 0.2362, 0.4545, 0.1575, 0.4091, 0.2362, 0.4545, 0.1575, 0.3636, 0.1575, 0.4091, 0.2362, 0.3182, 0.2362, 0.2273, 0.2362, 0.2727, 0.3149, 0.3182, 0.2362, 0.2727, 0.1575, 0.2273, 0.2362, 0.2727, 0.1575, 0.1818, 0.1575, 0.2273, 0.2362, 0.1364, 0.2362, 0.04545, 0.2362, 0.09091, 0.3149, 0.1364, 0.2362, 0.09091, 0.1575, 0.04545, 0.2362, 0.09091, 0.1575, 0.0, 0.1575, 0.04545, 0.2362, 0.8636, 0.2362, 0.7727, 0.2362, 0.8182, 0.3149, 0.8636, 0.2362, 0.8182, 0.1575, 0.7727, 0.2362, 0.8182, 0.1575, 0.7273, 0.1575, 0.7727, 0.2362, 0.6818, 0.2362, 0.5909, 0.2362, 0.6364, 0.3149, 0.6818, 0.2362, 0.6364, 0.1575, 0.5909, 0.2362, 0.6364, 0.1575, 0.5455, 0.1575, 0.5909, 0.2362, 0.5, 0.07873, 0.4545, 0.1575, 0.5455, 0.1575, 0.5, 0.07873, 0.4091, 0.07873, 0.4545, 0.1575, 0.4091, 0.07873, 0.3636, 0.1575, 0.4545, 0.1575, 0.3182, 0.07873, 0.2727, 0.1575, 0.3636, 0.1575, 0.3182, 0.07873, 0.2273, 0.07873, 0.2727, 0.1575, 0.2273, 0.07873, 0.1818, 0.1575, 0.2727, 0.1575, 0.1364, 0.07873, 0.09091, 0.1575, 0.1818, 0.1575, 0.1364, 0.07873, 0.04545, 0.07873, 0.09091, 0.1575, 0.04545, 0.07873, 0.0, 0.1575, 0.09091, 0.1575, 0.6364, 0.1575, 0.5909, 0.07873, 0.5455, 0.1575, 0.6364, 0.1575, 0.6818, 0.07873, 0.5909, 0.07873, 0.6818, 0.07873, 0.6364, 0.0, 0.5909, 0.07873, 0.8636, 0.07873, 0.8182, 0.1575, 0.9091, 0.1575, 0.8636, 0.07873, 0.7727, 0.07873, 0.8182, 0.1575, 0.7727, 0.07873, 0.7273, 0.1575, 0.8182, 0.1575, 0.5217, 0.0, 0.625, 0.0, 0.625, 0.25, 0.5217, 0.25, 0.5217, 0.25, 0.625, 0.25, 0.625, 0.5, 0.5217, 0.5, 0.5217, 0.5, 0.625, 0.5, 0.625, 0.75, 0.5217, 0.75, 0.5217, 0.75, 0.625, 0.75, 0.625, 1.0, 0.5217, 1.0, 0.125, 0.5, 0.375, 0.5, 0.375, 0.75, 0.125, 0.75, 0.625, 0.5, 0.875, 0.5, 0.875, 0.75, 0.625, 0.75, 0.375, 0.75, 0.5217, 0.75, 0.5217, 1.0, 0.375, 1.0, 0.375, 0.5, 0.5217, 0.5, 0.5217, 0.75, 0.375, 0.75, 0.375, 0.25, 0.5217, 0.25, 0.5217, 0.5, 0.375, 0.5, 0.375, 0.0, 0.5217, 0.0, 0.5217, 0.25, 0.375, 0.25, 0.375, 0.1013, 0.625, 0.1013, 0.625, 0.25, 0.375, 0.25, 0.375, 0.25, 0.625, 0.25, 0.625, 0.5, 0.375, 0.5, 0.375, 0.6487, 0.625, 0.6487, 0.625, 0.75, 0.375, 0.75, 0.375, 0.75, 0.625, 0.75, 0.625, 1.0, 0.375, 1.0, 0.125, 0.6487, 0.375, 0.6487, 0.375, 0.75, 0.125, 0.75, 0.625, 0.1013, 0.625, 0.0, 0.625, 0.0, 0.625, 0.1013, 0.625, 0.5, 0.875, 0.5, 0.875, 0.6487, 0.625, 0.6487, 0.125, 0.5, 0.375, 0.5, 0.375, 0.6487, 0.125, 0.6487, 0.375, 0.5, 0.625, 0.5, 0.625, 0.6487, 0.375, 0.6487, 0.375, 0.0, 0.625, 0.0, 0.625, 0.1013, 0.375, 0.1013, 0.625, 0.6487, 0.875, 0.6487, 0.875, 0.75, 0.625, 0.75, 0.625, 1.0, 0.625, 0.75, 0.625, 0.75, 0.625, 1.0, 0.625, 0.6487, 0.875, 0.6487, 0.875, 0.6487, 0.625, 0.6487, 0.625, 0.75, 0.625, 0.6487, 0.625, 0.6487, 0.625, 0.75, 0.5, 0.375, 0.625, 0.375, 0.625, 0.5, 0.5, 0.5, 0.5, 0.5, 0.625, 0.5, 0.625, 0.75, 0.5, 0.75, 0.25, 0.5, 0.375, 0.5, 0.375, 0.75, 0.25, 0.75, 0.625, 0.5, 0.75, 0.5, 0.75, 0.75, 0.625, 0.75, 0.5, 0.75, 0.625, 0.75, 0.625, 0.875, 0.5, 0.875, 0.375, 0.75, 0.5, 0.75, 0.5, 0.875, 0.375, 0.875, 0.375, 0.5, 0.5, 0.5, 0.5, 0.75, 0.375, 0.75, 0.375, 0.375, 0.5, 0.375, 0.5, 0.5, 0.375, 0.5, 0.375, 0.5, 0.625, 0.5, 0.625, 0.75, 0.375, 0.75, 0.375, 0.0, 0.625, 0.0, 0.625, 0.25, 0.375, 0.25, 0.375, 0.25, 0.625, 0.25, 0.625, 0.5, 0.375, 0.5, 0.375, 0.5, 0.625, 0.5, 0.625, 0.75, 0.375, 0.75, 0.375, 0.75, 0.625, 0.75, 0.625, 1.0, 0.375, 1.0, 0.125, 0.5, 0.375, 0.5, 0.375, 0.75, 0.125, 0.75, 0.625, 0.5, 0.875, 0.5, 0.875, 0.75, 0.625, 0.75, 0.8182, 0.0, 0.7727, 0.07873, 0.8636, 0.07873, 0.7273, 0.1575, 0.6818, 0.07873, 0.6364, 0.1575, 0.09091, 0.0, 0.04545, 0.07873, 0.1364, 0.07873, 0.2727, 0.0, 0.2273, 0.07873, 0.3182, 0.07873, 0.4545, 0.0, 0.4091, 0.07873, 0.5, 0.07873, 0.7273, 0.1575, 0.6364, 0.1575, 0.6818, 0.2362, 0.9091, 0.1575, 0.8182, 0.1575, 0.8636, 0.2362, 0.1818, 0.1575, 0.09091, 0.1575, 0.1364, 0.2362, 0.3636, 0.1575, 0.2727, 0.1575, 0.3182, 0.2362, 0.5455, 0.1575, 0.4545, 0.1575, 0.5, 0.2362, 0.7273, 0.1575, 0.6818, 0.2362, 0.7727, 0.2362, 0.9091, 0.1575, 0.8636, 0.2362, 0.9545, 0.2362, 0.1818, 0.1575, 0.1364, 0.2362, 0.2273, 0.2362, 0.3636, 0.1575, 0.3182, 0.2362, 0.4091, 0.2362, 0.5455, 0.1575, 0.5, 0.2362, 0.5909, 0.2362, 0.8182, 0.3149, 0.7273, 0.3149, 0.7727, 0.3937, 1.0, 0.3149, 0.9091, 0.3149, 0.9545, 0.3937, 0.2727, 0.3149, 0.1818, 0.3149, 0.2273, 0.3937, 0.4545, 0.3149, 0.3636, 0.3149, 0.4091, 0.3937, 0.6364, 0.3149, 0.5455, 0.3149, 0.5909, 0.3937, 0.5909, 0.3937, 0.5, 0.3937, 0.5455, 0.4724, 0.5909, 0.3937, 0.5455, 0.3149, 0.5, 0.3937, 0.5455, 0.3149, 0.4545, 0.3149, 0.5, 0.3937, 0.4091, 0.3937, 0.3182, 0.3937, 0.3636, 0.4724, 0.4091, 0.3937, 0.3636, 0.3149, 0.3182, 0.3937, 0.3636, 0.3149, 0.2727, 0.3149, 0.3182, 0.3937, 0.2273, 0.3937, 0.1364, 0.3937, 0.1818, 0.4724, 0.2273, 0.3937, 0.1818, 0.3149, 0.1364, 0.3937, 0.1818, 0.3149, 0.09091, 0.3149, 0.1364, 0.3937, 0.9545, 0.3937, 0.8636, 0.3937, 0.9091, 0.4724, 0.9545, 0.3937, 0.9091, 0.3149, 0.8636, 0.3937, 0.9091, 0.3149, 0.8182, 0.3149, 0.8636, 0.3937, 0.7727, 0.3937, 0.6818, 0.3937, 0.7273, 0.4724, 0.7727, 0.3937, 0.7273, 0.3149, 0.6818, 0.3937, 0.7273, 0.3149, 0.6364, 0.3149, 0.6818, 0.3937, 0.5909, 0.2362, 0.5455, 0.3149, 0.6364, 0.3149, 0.5909, 0.2362, 0.5, 0.2362, 0.5455, 0.3149, 0.5, 0.2362, 0.4545, 0.3149, 0.5455, 0.3149, 0.4091, 0.2362, 0.3636, 0.3149, 0.4545, 0.3149, 0.4091, 0.2362, 0.3182, 0.2362, 0.3636, 0.3149, 0.3182, 0.2362, 0.2727, 0.3149, 0.3636, 0.3149, 0.2273, 0.2362, 0.1818, 0.3149, 0.2727, 0.3149, 0.2273, 0.2362, 0.1364, 0.2362, 0.1818, 0.3149, 0.1364, 0.2362, 0.09091, 0.3149, 0.1818, 0.3149, 0.9545, 0.2362, 0.9091, 0.3149, 1.0, 0.3149, 0.9545, 0.2362, 0.8636, 0.2362, 0.9091, 0.3149, 0.8636, 0.2362, 0.8182, 0.3149, 0.9091, 0.3149, 0.7727, 0.2362, 0.7273, 0.3149, 0.8182, 0.3149, 0.7727, 0.2362, 0.6818, 0.2362, 0.7273, 0.3149, 0.6818, 0.2362, 0.6364, 0.3149, 0.7273, 0.3149, 0.5, 0.2362, 0.4091, 0.2362, 0.4545, 0.3149, 0.5, 0.2362, 0.4545, 0.1575, 0.4091, 0.2362, 0.4545, 0.1575, 0.3636, 0.1575, 0.4091, 0.2362, 0.3182, 0.2362, 0.2273, 0.2362, 0.2727, 0.3149, 0.3182, 0.2362, 0.2727, 0.1575, 0.2273, 0.2362, 0.2727, 0.1575, 0.1818, 0.1575, 0.2273, 0.2362, 0.1364, 0.2362, 0.04545, 0.2362, 0.09091, 0.3149, 0.1364, 0.2362, 0.09091, 0.1575, 0.04545, 0.2362, 0.09091, 0.1575, 0.0, 0.1575, 0.04545, 0.2362, 0.8636, 0.2362, 0.7727, 0.2362, 0.8182, 0.3149, 0.8636, 0.2362, 0.8182, 0.1575, 0.7727, 0.2362, 0.8182, 0.1575, 0.7273, 0.1575, 0.7727, 0.2362, 0.6818, 0.2362, 0.5909, 0.2362, 0.6364, 0.3149, 0.6818, 0.2362, 0.6364, 0.1575, 0.5909, 0.2362, 0.6364, 0.1575, 0.5455, 0.1575, 0.5909, 0.2362, 0.5, 0.07873, 0.4545, 0.1575, 0.5455, 0.1575, 0.5, 0.07873, 0.4091, 0.07873, 0.4545, 0.1575, 0.4091, 0.07873, 0.3636, 0.1575, 0.4545, 0.1575, 0.3182, 0.07873, 0.2727, 0.1575, 0.3636, 0.1575, 0.3182, 0.07873, 0.2273, 0.07873, 0.2727, 0.1575, 0.2273, 0.07873, 0.1818, 0.1575, 0.2727, 0.1575, 0.1364, 0.07873, 0.09091, 0.1575, 0.1818, 0.1575, 0.1364, 0.07873, 0.04545, 0.07873, 0.09091, 0.1575, 0.04545, 0.07873, 0.0, 0.1575, 0.09091, 0.1575, 0.6364, 0.1575, 0.5909, 0.07873, 0.5455, 0.1575, 0.6364, 0.1575, 0.6818, 0.07873, 0.5909, 0.07873, 0.6818, 0.07873, 0.6364, 0.0, 0.5909, 0.07873, 0.8636, 0.07873, 0.8182, 0.1575, 0.9091, 0.1575, 0.8636, 0.07873, 0.7727, 0.07873, 0.8182, 0.1575, 0.7727, 0.07873, 0.7273, 0.1575, 0.8182, 0.1575, 0.375, 0.0, 0.625, 0.0, 0.625, 0.25, 0.375, 0.25, 0.375, 0.25, 0.625, 0.25, 0.625, 0.5, 0.375, 0.5, 0.375, 0.5, 0.625, 0.5, 0.625, 0.75, 0.375, 0.75, 0.375, 0.75, 0.625, 0.75, 0.625, 1.0, 0.375, 1.0, 0.125, 0.5, 0.375, 0.5, 0.375, 0.75, 0.125, 0.75, 0.625, 0.5, 0.875, 0.5, 0.875, 0.75, 0.625, 0.75, 0.375, 0.0, 0.625, 0.0, 0.625, 0.25, 0.375, 0.25, 0.375, 0.25, 0.625, 0.25, 0.625, 0.5, 0.375, 0.5, 0.375, 0.5, 0.625, 0.5, 0.625, 0.75, 0.375, 0.75, 0.375, 0.75, 0.625, 0.75, 0.625, 1.0, 0.375, 1.0, 0.125, 0.5, 0.375, 0.5, 0.375, 0.75, 0.125, 0.75, 0.625, 0.5, 0.875, 0.5, 0.875, 0.75, 0.625, 0.75, 0.8182, 0.0, 0.7727, 0.07873, 0.8636, 0.07873, 0.7273, 0.1575, 0.6818, 0.07873, 0.6364, 0.1575, 0.09091, 0.0, 0.04545, 0.07873, 0.1364, 0.07873, 0.2727, 0.0, 0.2273, 0.07873, 0.3182, 0.07873, 0.4545, 0.0, 0.4091, 0.07873, 0.5, 0.07873, 0.7273, 0.1575, 0.6364, 0.1575, 0.6818, 0.2362, 0.9091, 0.1575, 0.8182, 0.1575, 0.8636, 0.2362, 0.1818, 0.1575, 0.09091, 0.1575, 0.1364, 0.2362, 0.3636, 0.1575, 0.2727, 0.1575, 0.3182, 0.2362, 0.5455, 0.1575, 0.4545, 0.1575, 0.5, 0.2362, 0.7273, 0.1575, 0.6818, 0.2362, 0.7727, 0.2362, 0.9091, 0.1575, 0.8636, 0.2362, 0.9545, 0.2362, 0.1818, 0.1575, 0.1364, 0.2362, 0.2273, 0.2362, 0.3636, 0.1575, 0.3182, 0.2362, 0.4091, 0.2362, 0.5455, 0.1575, 0.5, 0.2362, 0.5909, 0.2362, 0.8182, 0.3149, 0.7273, 0.3149, 0.7727, 0.3937, 1.0, 0.3149, 0.9091, 0.3149, 0.9545, 0.3937, 0.2727, 0.3149, 0.1818, 0.3149, 0.2273, 0.3937, 0.4545, 0.3149, 0.3636, 0.3149, 0.4091, 0.3937, 0.6364, 0.3149, 0.5455, 0.3149, 0.5909, 0.3937, 0.5909, 0.3937, 0.5, 0.3937, 0.5455, 0.4724, 0.5909, 0.3937, 0.5455, 0.3149, 0.5, 0.3937, 0.5455, 0.3149, 0.4545, 0.3149, 0.5, 0.3937, 0.4091, 0.3937, 0.3182, 0.3937, 0.3636, 0.4724, 0.4091, 0.3937, 0.3636, 0.3149, 0.3182, 0.3937, 0.3636, 0.3149, 0.2727, 0.3149, 0.3182, 0.3937, 0.2273, 0.3937, 0.1364, 0.3937, 0.1818, 0.4724, 0.2273, 0.3937, 0.1818, 0.3149, 0.1364, 0.3937, 0.1818, 0.3149, 0.09091, 0.3149, 0.1364, 0.3937, 0.9545, 0.3937, 0.8636, 0.3937, 0.9091, 0.4724, 0.9545, 0.3937, 0.9091, 0.3149, 0.8636, 0.3937, 0.9091, 0.3149, 0.8182, 0.3149, 0.8636, 0.3937, 0.7727, 0.3937, 0.6818, 0.3937, 0.7273, 0.4724, 0.7727, 0.3937, 0.7273, 0.3149, 0.6818, 0.3937, 0.7273, 0.3149, 0.6364, 0.3149, 0.6818, 0.3937, 0.5909, 0.2362, 0.5455, 0.3149, 0.6364, 0.3149, 0.5909, 0.2362, 0.5, 0.2362, 0.5455, 0.3149, 0.5, 0.2362, 0.4545, 0.3149, 0.5455, 0.3149, 0.4091, 0.2362, 0.3636, 0.3149, 0.4545, 0.3149, 0.4091, 0.2362, 0.3182, 0.2362, 0.3636, 0.3149, 0.3182, 0.2362, 0.2727, 0.3149, 0.3636, 0.3149, 0.2273, 0.2362, 0.1818, 0.3149, 0.2727, 0.3149, 0.2273, 0.2362, 0.1364, 0.2362, 0.1818, 0.3149, 0.1364, 0.2362, 0.09091, 0.3149, 0.1818, 0.3149, 0.9545, 0.2362, 0.9091, 0.3149, 1.0, 0.3149, 0.9545, 0.2362, 0.8636, 0.2362, 0.9091, 0.3149, 0.8636, 0.2362, 0.8182, 0.3149, 0.9091, 0.3149, 0.7727, 0.2362, 0.7273, 0.3149, 0.8182, 0.3149, 0.7727, 0.2362, 0.6818, 0.2362, 0.7273, 0.3149, 0.6818, 0.2362, 0.6364, 0.3149, 0.7273, 0.3149, 0.5, 0.2362, 0.4091, 0.2362, 0.4545, 0.3149, 0.5, 0.2362, 0.4545, 0.1575, 0.4091, 0.2362, 0.4545, 0.1575, 0.3636, 0.1575, 0.4091, 0.2362, 0.3182, 0.2362, 0.2273, 0.2362, 0.2727, 0.3149, 0.3182, 0.2362, 0.2727, 0.1575, 0.2273, 0.2362, 0.2727, 0.1575, 0.1818, 0.1575, 0.2273, 0.2362, 0.1364, 0.2362, 0.04545, 0.2362, 0.09091, 0.3149, 0.1364, 0.2362, 0.09091, 0.1575, 0.04545, 0.2362, 0.09091, 0.1575, 0.0, 0.1575, 0.04545, 0.2362, 0.8636, 0.2362, 0.7727, 0.2362, 0.8182, 0.3149, 0.8636, 0.2362, 0.8182, 0.1575, 0.7727, 0.2362, 0.8182, 0.1575, 0.7273, 0.1575, 0.7727, 0.2362, 0.6818, 0.2362, 0.5909, 0.2362, 0.6364, 0.3149, 0.6818, 0.2362, 0.6364, 0.1575, 0.5909, 0.2362, 0.6364, 0.1575, 0.5455, 0.1575, 0.5909, 0.2362, 0.5, 0.07873, 0.4545, 0.1575, 0.5455, 0.1575, 0.5, 0.07873, 0.4091, 0.07873, 0.4545, 0.1575, 0.4091, 0.07873, 0.3636, 0.1575, 0.4545, 0.1575, 0.3182, 0.07873, 0.2727, 0.1575, 0.3636, 0.1575, 0.3182, 0.07873, 0.2273, 0.07873, 0.2727, 0.1575, 0.2273, 0.07873, 0.1818, 0.1575, 0.2727, 0.1575, 0.1364, 0.07873, 0.09091, 0.1575, 0.1818, 0.1575, 0.1364, 0.07873, 0.04545, 0.07873, 0.09091, 0.1575, 0.04545, 0.07873, 0.0, 0.1575, 0.09091, 0.1575, 0.6364, 0.1575, 0.5909, 0.07873, 0.5455, 0.1575, 0.6364, 0.1575, 0.6818, 0.07873, 0.5909, 0.07873, 0.6818, 0.07873, 0.6364, 0.0, 0.5909, 0.07873, 0.8636, 0.07873, 0.8182, 0.1575, 0.9091, 0.1575, 0.8636, 0.07873, 0.7727, 0.07873, 0.8182, 0.1575, 0.7727, 0.07873, 0.7273, 0.1575, 0.8182, 0.1575, 0.4767, 0.375, 0.4767, 0.5, 0.625, 0.5, 0.625, 0.375, 0.4767, 0.5, 0.4767, 0.75, 0.625, 0.75, 0.625, 0.5, 0.25, 0.5, 0.25, 0.75, 0.375, 0.75, 0.375, 0.5, 0.375, 0.5, 0.375, 0.75, 0.4767, 0.75, 0.4767, 0.5, 0.375, 0.375, 0.375, 0.5, 0.4767, 0.5, 0.4767, 0.375, 0.375, 0.75, 0.375, 0.875, 0.4767, 0.875, 0.4767, 0.75, 0.625, 0.5, 0.625, 0.75, 0.75, 0.75, 0.75, 0.5, 0.4767, 0.75, 0.4767, 0.875, 0.625, 0.875, 0.625, 0.75, 0.5, 0.875, 0.5, 1.0, 0.625, 1.0, 0.625, 0.875, 0.25, 0.625, 0.25, 0.75, 0.375, 0.75, 0.375, 0.625, 0.75, 0.625, 0.75, 0.75, 0.875, 0.75, 0.875, 0.625, 0.625, 0.625, 0.625, 0.75, 0.75, 0.75, 0.75, 0.625, 0.125, 0.625, 0.125, 0.75, 0.25, 0.75, 0.25, 0.625, 0.125, 0.5, 0.125, 0.625, 0.25, 0.625, 0.25, 0.5, 0.25, 0.5, 0.25, 0.625, 0.375, 0.625, 0.375, 0.5, 0.5, 0.75, 0.5, 0.875, 0.625, 0.875, 0.625, 0.75, 0.375, 0.0, 0.375, 0.125, 0.5, 0.125, 0.5, 0.0, 0.375, 0.25, 0.375, 0.375, 0.5, 0.375, 0.5, 0.25, 0.5, 0.25, 0.5, 0.375, 0.625, 0.375, 0.625, 0.25, 0.375, 0.125, 0.375, 0.25, 0.5, 0.25, 0.5, 0.125, 0.375, 0.5, 0.375, 0.75, 0.625, 0.75, 0.625, 0.5, 0.375, 0.0, 0.375, 0.25, 0.625, 0.25, 0.625, 0.0, 0.375, 0.25, 0.375, 0.5, 0.625, 0.5, 0.625, 0.25, 0.375, 0.5, 0.375, 0.75, 0.625, 0.75, 0.625, 0.5, 0.375, 0.75, 0.375, 1.0, 0.625, 1.0, 0.625, 0.75, 0.125, 0.5, 0.125, 0.75, 0.375, 0.75, 0.375, 0.5, 0.625, 0.5, 0.625, 0.75, 0.875, 0.75, 0.875, 0.5, 0.8182, 0.0, 0.8636, 0.07873, 0.7727, 0.07873, 0.7273, 0.1575, 0.6364, 0.1575, 0.6818, 0.07873, 0.09091, 0.0, 0.1364, 0.07873, 0.04545, 0.07873, 0.2727, 0.0, 0.3182, 0.07873, 0.2273, 0.07873, 0.4545, 0.0, 0.5, 0.07873, 0.4091, 0.07873, 0.7273, 0.1575, 0.6818, 0.2362, 0.6364, 0.1575, 0.9091, 0.1575, 0.8636, 0.2362, 0.8182, 0.1575, 0.1818, 0.1575, 0.1364, 0.2362, 0.09091, 0.1575, 0.3636, 0.1575, 0.3182, 0.2362, 0.2727, 0.1575, 0.5455, 0.1575, 0.5, 0.2362, 0.4545, 0.1575, 0.7273, 0.1575, 0.7727, 0.2362, 0.6818, 0.2362, 0.9091, 0.1575, 0.9545, 0.2362, 0.8636, 0.2362, 0.1818, 0.1575, 0.2273, 0.2362, 0.1364, 0.2362, 0.3636, 0.1575, 0.4091, 0.2362, 0.3182, 0.2362, 0.5455, 0.1575, 0.5909, 0.2362, 0.5, 0.2362, 0.8182, 0.3149, 0.7727, 0.3937, 0.7273, 0.3149, 1.0, 0.3149, 0.9545, 0.3937, 0.9091, 0.3149, 0.2727, 0.3149, 0.2273, 0.3937, 0.1818, 0.3149, 0.4545, 0.3149, 0.4091, 0.3937, 0.3636, 0.3149, 0.6364, 0.3149, 0.5909, 0.3937, 0.5455, 0.3149, 0.5909, 0.3937, 0.5455, 0.4724, 0.5, 0.3937, 0.5909, 0.3937, 0.5, 0.3937, 0.5455, 0.3149, 0.5455, 0.3149, 0.5, 0.3937, 0.4545, 0.3149, 0.4091, 0.3937, 0.3636, 0.4724, 0.3182, 0.3937, 0.4091, 0.3937, 0.3182, 0.3937, 0.3636, 0.3149, 0.3636, 0.3149, 0.3182, 0.3937, 0.2727, 0.3149, 0.2273, 0.3937, 0.1818, 0.4724, 0.1364, 0.3937, 0.2273, 0.3937, 0.1364, 0.3937, 0.1818, 0.3149, 0.1818, 0.3149, 0.1364, 0.3937, 0.09091, 0.3149, 0.9545, 0.3937, 0.9091, 0.4724, 0.8636, 0.3937, 0.9545, 0.3937, 0.8636, 0.3937, 0.9091, 0.3149, 0.9091, 0.3149, 0.8636, 0.3937, 0.8182, 0.3149, 0.7727, 0.3937, 0.7273, 0.4724, 0.6818, 0.3937, 0.7727, 0.3937, 0.6818, 0.3937, 0.7273, 0.3149, 0.7273, 0.3149, 0.6818, 0.3937, 0.6364, 0.3149, 0.5909, 0.2362, 0.6364, 0.3149, 0.5455, 0.3149, 0.5909, 0.2362, 0.5455, 0.3149, 0.5, 0.2362, 0.5, 0.2362, 0.5455, 0.3149, 0.4545, 0.3149, 0.4091, 0.2362, 0.4545, 0.3149, 0.3636, 0.3149, 0.4091, 0.2362, 0.3636, 0.3149, 0.3182, 0.2362, 0.3182, 0.2362, 0.3636, 0.3149, 0.2727, 0.3149, 0.2273, 0.2362, 0.2727, 0.3149, 0.1818, 0.3149, 0.2273, 0.2362, 0.1818, 0.3149, 0.1364, 0.2362, 0.1364, 0.2362, 0.1818, 0.3149, 0.09091, 0.3149, 0.9545, 0.2362, 1.0, 0.3149, 0.9091, 0.3149, 0.9545, 0.2362, 0.9091, 0.3149, 0.8636, 0.2362, 0.8636, 0.2362, 0.9091, 0.3149, 0.8182, 0.3149, 0.7727, 0.2362, 0.8182, 0.3149, 0.7273, 0.3149, 0.7727, 0.2362, 0.7273, 0.3149, 0.6818, 0.2362, 0.6818, 0.2362, 0.7273, 0.3149, 0.6364, 0.3149, 0.5, 0.2362, 0.4545, 0.3149, 0.4091, 0.2362, 0.5, 0.2362, 0.4091, 0.2362, 0.4545, 0.1575, 0.4545, 0.1575, 0.4091, 0.2362, 0.3636, 0.1575, 0.3182, 0.2362, 0.2727, 0.3149, 0.2273, 0.2362, 0.3182, 0.2362, 0.2273, 0.2362, 0.2727, 0.1575, 0.2727, 0.1575, 0.2273, 0.2362, 0.1818, 0.1575, 0.1364, 0.2362, 0.09091, 0.3149, 0.04545, 0.2362, 0.1364, 0.2362, 0.04545, 0.2362, 0.09091, 0.1575, 0.09091, 0.1575, 0.04545, 0.2362, 0.0, 0.1575, 0.8636, 0.2362, 0.8182, 0.3149, 0.7727, 0.2362, 0.8636, 0.2362, 0.7727, 0.2362, 0.8182, 0.1575, 0.8182, 0.1575, 0.7727, 0.2362, 0.7273, 0.1575, 0.6818, 0.2362, 0.6364, 0.3149, 0.5909, 0.2362, 0.6818, 0.2362, 0.5909, 0.2362, 0.6364, 0.1575, 0.6364, 0.1575, 0.5909, 0.2362, 0.5455, 0.1575, 0.5, 0.07873, 0.5455, 0.1575, 0.4545, 0.1575, 0.5, 0.07873, 0.4545, 0.1575, 0.4091, 0.07873, 0.4091, 0.07873, 0.4545, 0.1575, 0.3636, 0.1575, 0.3182, 0.07873, 0.3636, 0.1575, 0.2727, 0.1575, 0.3182, 0.07873, 0.2727, 0.1575, 0.2273, 0.07873, 0.2273, 0.07873, 0.2727, 0.1575, 0.1818, 0.1575, 0.1364, 0.07873, 0.1818, 0.1575, 0.09091, 0.1575, 0.1364, 0.07873, 0.09091, 0.1575, 0.04545, 0.07873, 0.04545, 0.07873, 0.09091, 0.1575, 0.0, 0.1575, 0.6364, 0.1575, 0.5455, 0.1575, 0.5909, 0.07873, 0.6364, 0.1575, 0.5909, 0.07873, 0.6818, 0.07873, 0.6818, 0.07873, 0.5909, 0.07873, 0.6364, 0.0, 0.8636, 0.07873, 0.9091, 0.1575, 0.8182, 0.1575, 0.8636, 0.07873, 0.8182, 0.1575, 0.7727, 0.07873, 0.7727, 0.07873, 0.8182, 0.1575, 0.7273, 0.1575, 0.5217, 0.0, 0.5217, 0.25, 0.625, 0.25, 0.625, 0.0, 0.5217, 0.25, 0.5217, 0.5, 0.625, 0.5, 0.625, 0.25, 0.5217, 0.5, 0.5217, 0.75, 0.625, 0.75, 0.625, 0.5, 0.5217, 0.75, 0.5217, 1.0, 0.625, 1.0, 0.625, 0.75, 0.125, 0.5, 0.125, 0.75, 0.375, 0.75, 0.375, 0.5, 0.625, 0.5, 0.625, 0.75, 0.875, 0.75, 0.875, 0.5, 0.375, 0.75, 0.375, 1.0, 0.5217, 1.0, 0.5217, 0.75, 0.375, 0.5, 0.375, 0.75, 0.5217, 0.75, 0.5217, 0.5, 0.375, 0.25, 0.375, 0.5, 0.5217, 0.5, 0.5217, 0.25, 0.375, 0.0, 0.375, 0.25, 0.5217, 0.25, 0.5217, 0.0, 0.375, 0.1013, 0.375, 0.25, 0.625, 0.25, 0.625, 0.1013, 0.375, 0.25, 0.375, 0.5, 0.625, 0.5, 0.625, 0.25, 0.375, 0.6487, 0.375, 0.75, 0.625, 0.75, 0.625, 0.6487, 0.375, 0.75, 0.375, 1.0, 0.625, 1.0, 0.625, 0.75, 0.125, 0.6487, 0.125, 0.75, 0.375, 0.75, 0.375, 0.6487, 0.625, 0.1013, 0.625, 0.1013, 0.625, 0.0, 0.625, 0.0, 0.625, 0.5, 0.625, 0.6487, 0.875, 0.6487, 0.875, 0.5, 0.125, 0.5, 0.125, 0.6487, 0.375, 0.6487, 0.375, 0.5, 0.375, 0.5, 0.375, 0.6487, 0.625, 0.6487, 0.625, 0.5, 0.375, 0.0, 0.375, 0.1013, 0.625, 0.1013, 0.625, 0.0, 0.625, 0.6487, 0.625, 0.75, 0.875, 0.75, 0.875, 0.6487, 0.625, 1.0, 0.625, 1.0, 0.625, 0.75, 0.625, 0.75, 0.625, 0.6487, 0.625, 0.6487, 0.875, 0.6487, 0.875, 0.6487, 0.625, 0.75, 0.625, 0.75, 0.625, 0.6487, 0.625, 0.6487, 0.5, 0.375, 0.5, 0.5, 0.625, 0.5, 0.625, 0.375, 0.5, 0.5, 0.5, 0.75, 0.625, 0.75, 0.625, 0.5, 0.25, 0.5, 0.25, 0.75, 0.375, 0.75, 0.375, 0.5, 0.625, 0.5, 0.625, 0.75, 0.75, 0.75, 0.75, 0.5, 0.5, 0.75, 0.5, 0.875, 0.625, 0.875, 0.625, 0.75, 0.375, 0.75, 0.375, 0.875, 0.5, 0.875, 0.5, 0.75, 0.375, 0.5, 0.375, 0.75, 0.5, 0.75, 0.5, 0.5, 0.375, 0.375, 0.375, 0.5, 0.5, 0.5, 0.5, 0.375, 0.375, 0.5, 0.375, 0.75, 0.625, 0.75, 0.625, 0.5, 0.375, 0.0, 0.375, 0.25, 0.625, 0.25, 0.625, 0.0, 0.375, 0.25, 0.375, 0.5, 0.625, 0.5, 0.625, 0.25, 0.375, 0.5, 0.375, 0.75, 0.625, 0.75, 0.625, 0.5, 0.375, 0.75, 0.375, 1.0, 0.625, 1.0, 0.625, 0.75, 0.125, 0.5, 0.125, 0.75, 0.375, 0.75, 0.375, 0.5, 0.625, 0.5, 0.625, 0.75, 0.875, 0.75, 0.875, 0.5, 0.8182, 0.0, 0.8636, 0.07873, 0.7727, 0.07873, 0.7273, 0.1575, 0.6364, 0.1575, 0.6818, 0.07873, 0.09091, 0.0, 0.1364, 0.07873, 0.04545, 0.07873, 0.2727, 0.0, 0.3182, 0.07873, 0.2273, 0.07873, 0.4545, 0.0, 0.5, 0.07873, 0.4091, 0.07873, 0.7273, 0.1575, 0.6818, 0.2362, 0.6364, 0.1575, 0.9091, 0.1575, 0.8636, 0.2362, 0.8182, 0.1575, 0.1818, 0.1575, 0.1364, 0.2362, 0.09091, 0.1575, 0.3636, 0.1575, 0.3182, 0.2362, 0.2727, 0.1575, 0.5455, 0.1575, 0.5, 0.2362, 0.4545, 0.1575, 0.7273, 0.1575, 0.7727, 0.2362, 0.6818, 0.2362, 0.9091, 0.1575, 0.9545, 0.2362, 0.8636, 0.2362, 0.1818, 0.1575, 0.2273, 0.2362, 0.1364, 0.2362, 0.3636, 0.1575, 0.4091, 0.2362, 0.3182, 0.2362, 0.5455, 0.1575, 0.5909, 0.2362, 0.5, 0.2362, 0.8182, 0.3149, 0.7727, 0.3937, 0.7273, 0.3149, 1.0, 0.3149, 0.9545, 0.3937, 0.9091, 0.3149, 0.2727, 0.3149, 0.2273, 0.3937, 0.1818, 0.3149, 0.4545, 0.3149, 0.4091, 0.3937, 0.3636, 0.3149, 0.6364, 0.3149, 0.5909, 0.3937, 0.5455, 0.3149, 0.5909, 0.3937, 0.5455, 0.4724, 0.5, 0.3937, 0.5909, 0.3937, 0.5, 0.3937, 0.5455, 0.3149, 0.5455, 0.3149, 0.5, 0.3937, 0.4545, 0.3149, 0.4091, 0.3937, 0.3636, 0.4724, 0.3182, 0.3937, 0.4091, 0.3937, 0.3182, 0.3937, 0.3636, 0.3149, 0.3636, 0.3149, 0.3182, 0.3937, 0.2727, 0.3149, 0.2273, 0.3937, 0.1818, 0.4724, 0.1364, 0.3937, 0.2273, 0.3937, 0.1364, 0.3937, 0.1818, 0.3149, 0.1818, 0.3149, 0.1364, 0.3937, 0.09091, 0.3149, 0.9545, 0.3937, 0.9091, 0.4724, 0.8636, 0.3937, 0.9545, 0.3937, 0.8636, 0.3937, 0.9091, 0.3149, 0.9091, 0.3149, 0.8636, 0.3937, 0.8182, 0.3149, 0.7727, 0.3937, 0.7273, 0.4724, 0.6818, 0.3937, 0.7727, 0.3937, 0.6818, 0.3937, 0.7273, 0.3149, 0.7273, 0.3149, 0.6818, 0.3937, 0.6364, 0.3149, 0.5909, 0.2362, 0.6364, 0.3149, 0.5455, 0.3149, 0.5909, 0.2362, 0.5455, 0.3149, 0.5, 0.2362, 0.5, 0.2362, 0.5455, 0.3149, 0.4545, 0.3149, 0.4091, 0.2362, 0.4545, 0.3149, 0.3636, 0.3149, 0.4091, 0.2362, 0.3636, 0.3149, 0.3182, 0.2362, 0.3182, 0.2362, 0.3636, 0.3149, 0.2727, 0.3149, 0.2273, 0.2362, 0.2727, 0.3149, 0.1818, 0.3149, 0.2273, 0.2362, 0.1818, 0.3149, 0.1364, 0.2362, 0.1364, 0.2362, 0.1818, 0.3149, 0.09091, 0.3149, 0.9545, 0.2362, 1.0, 0.3149, 0.9091, 0.3149, 0.9545, 0.2362, 0.9091, 0.3149, 0.8636, 0.2362, 0.8636, 0.2362, 0.9091, 0.3149, 0.8182, 0.3149, 0.7727, 0.2362, 0.8182, 0.3149, 0.7273, 0.3149, 0.7727, 0.2362, 0.7273, 0.3149, 0.6818, 0.2362, 0.6818, 0.2362, 0.7273, 0.3149, 0.6364, 0.3149, 0.5, 0.2362, 0.4545, 0.3149, 0.4091, 0.2362, 0.5, 0.2362, 0.4091, 0.2362, 0.4545, 0.1575, 0.4545, 0.1575, 0.4091, 0.2362, 0.3636, 0.1575, 0.3182, 0.2362, 0.2727, 0.3149, 0.2273, 0.2362, 0.3182, 0.2362, 0.2273, 0.2362, 0.2727, 0.1575, 0.2727, 0.1575, 0.2273, 0.2362, 0.1818, 0.1575, 0.1364, 0.2362, 0.09091, 0.3149, 0.04545, 0.2362, 0.1364, 0.2362, 0.04545, 0.2362, 0.09091, 0.1575, 0.09091, 0.1575, 0.04545, 0.2362, 0.0, 0.1575, 0.8636, 0.2362, 0.8182, 0.3149, 0.7727, 0.2362, 0.8636, 0.2362, 0.7727, 0.2362, 0.8182, 0.1575, 0.8182, 0.1575, 0.7727, 0.2362, 0.7273, 0.1575, 0.6818, 0.2362, 0.6364, 0.3149, 0.5909, 0.2362, 0.6818, 0.2362, 0.5909, 0.2362, 0.6364, 0.1575, 0.6364, 0.1575, 0.5909, 0.2362, 0.5455, 0.1575, 0.5, 0.07873, 0.5455, 0.1575, 0.4545, 0.1575, 0.5, 0.07873, 0.4545, 0.1575, 0.4091, 0.07873, 0.4091, 0.07873, 0.4545, 0.1575, 0.3636, 0.1575, 0.3182, 0.07873, 0.3636, 0.1575, 0.2727, 0.1575, 0.3182, 0.07873, 0.2727, 0.1575, 0.2273, 0.07873, 0.2273, 0.07873, 0.2727, 0.1575, 0.1818, 0.1575, 0.1364, 0.07873, 0.1818, 0.1575, 0.09091, 0.1575, 0.1364, 0.07873, 0.09091, 0.1575, 0.04545, 0.07873, 0.04545, 0.07873, 0.09091, 0.1575, 0.0, 0.1575, 0.6364, 0.1575, 0.5455, 0.1575, 0.5909, 0.07873, 0.6364, 0.1575, 0.5909, 0.07873, 0.6818, 0.07873, 0.6818, 0.07873, 0.5909, 0.07873, 0.6364, 0.0, 0.8636, 0.07873, 0.9091, 0.1575, 0.8182, 0.1575, 0.8636, 0.07873, 0.8182, 0.1575, 0.7727, 0.07873, 0.7727, 0.07873, 0.8182, 0.1575, 0.7273, 0.1575, 0.375, 0.0, 0.375, 0.25, 0.625, 0.25, 0.625, 0.0, 0.375, 0.25, 0.375, 0.5, 0.625, 0.5, 0.625, 0.25, 0.375, 0.5, 0.375, 0.75, 0.625, 0.75, 0.625, 0.5, 0.375, 0.75, 0.375, 1.0, 0.625, 1.0, 0.625, 0.75, 0.125, 0.5, 0.125, 0.75, 0.375, 0.75, 0.375, 0.5, 0.625, 0.5, 0.625, 0.75, 0.875, 0.75, 0.875, 0.5, 0.375, 0.0, 0.375, 0.25, 0.625, 0.25, 0.625, 0.0, 0.375, 0.25, 0.375, 0.5, 0.625, 0.5, 0.625, 0.25, 0.375, 0.5, 0.375, 0.75, 0.625, 0.75, 0.625, 0.5, 0.375, 0.75, 0.375, 1.0, 0.625, 1.0, 0.625, 0.75, 0.125, 0.5, 0.125, 0.75, 0.375, 0.75, 0.375, 0.5, 0.625, 0.5, 0.625, 0.75, 0.875, 0.75, 0.875, 0.5, 0.8182, 0.0, 0.8636, 0.07873, 0.7727, 0.07873, 0.7273, 0.1575, 0.6364, 0.1575, 0.6818, 0.07873, 0.09091, 0.0, 0.1364, 0.07873, 0.04545, 0.07873, 0.2727, 0.0, 0.3182, 0.07873, 0.2273, 0.07873, 0.4545, 0.0, 0.5, 0.07873, 0.4091, 0.07873, 0.7273, 0.1575, 0.6818, 0.2362, 0.6364, 0.1575, 0.9091, 0.1575, 0.8636, 0.2362, 0.8182, 0.1575, 0.1818, 0.1575, 0.1364, 0.2362, 0.09091, 0.1575, 0.3636, 0.1575, 0.3182, 0.2362, 0.2727, 0.1575, 0.5455, 0.1575, 0.5, 0.2362, 0.4545, 0.1575, 0.7273, 0.1575, 0.7727, 0.2362, 0.6818, 0.2362, 0.9091, 0.1575, 0.9545, 0.2362, 0.8636, 0.2362, 0.1818, 0.1575, 0.2273, 0.2362, 0.1364, 0.2362, 0.3636, 0.1575, 0.4091, 0.2362, 0.3182, 0.2362, 0.5455, 0.1575, 0.5909, 0.2362, 0.5, 0.2362, 0.8182, 0.3149, 0.7727, 0.3937, 0.7273, 0.3149, 1.0, 0.3149, 0.9545, 0.3937, 0.9091, 0.3149, 0.2727, 0.3149, 0.2273, 0.3937, 0.1818, 0.3149, 0.4545, 0.3149, 0.4091, 0.3937, 0.3636, 0.3149, 0.6364, 0.3149, 0.5909, 0.3937, 0.5455, 0.3149, 0.5909, 0.3937, 0.5455, 0.4724, 0.5, 0.3937, 0.5909, 0.3937, 0.5, 0.3937, 0.5455, 0.3149, 0.5455, 0.3149, 0.5, 0.3937, 0.4545, 0.3149, 0.4091, 0.3937, 0.3636, 0.4724, 0.3182, 0.3937, 0.4091, 0.3937, 0.3182, 0.3937, 0.3636, 0.3149, 0.3636, 0.3149, 0.3182, 0.3937, 0.2727, 0.3149, 0.2273, 0.3937, 0.1818, 0.4724, 0.1364, 0.3937, 0.2273, 0.3937, 0.1364, 0.3937, 0.1818, 0.3149, 0.1818, 0.3149, 0.1364, 0.3937, 0.09091, 0.3149, 0.9545, 0.3937, 0.9091, 0.4724, 0.8636, 0.3937, 0.9545, 0.3937, 0.8636, 0.3937, 0.9091, 0.3149, 0.9091, 0.3149, 0.8636, 0.3937, 0.8182, 0.3149, 0.7727, 0.3937, 0.7273, 0.4724, 0.6818, 0.3937, 0.7727, 0.3937, 0.6818, 0.3937, 0.7273, 0.3149, 0.7273, 0.3149, 0.6818, 0.3937, 0.6364, 0.3149, 0.5909, 0.2362, 0.6364, 0.3149, 0.5455, 0.3149, 0.5909, 0.2362, 0.5455, 0.3149, 0.5, 0.2362, 0.5, 0.2362, 0.5455, 0.3149, 0.4545, 0.3149, 0.4091, 0.2362, 0.4545, 0.3149, 0.3636, 0.3149, 0.4091, 0.2362, 0.3636, 0.3149, 0.3182, 0.2362, 0.3182, 0.2362, 0.3636, 0.3149, 0.2727, 0.3149, 0.2273, 0.2362, 0.2727, 0.3149, 0.1818, 0.3149, 0.2273, 0.2362, 0.1818, 0.3149, 0.1364, 0.2362, 0.1364, 0.2362, 0.1818, 0.3149, 0.09091, 0.3149, 0.9545, 0.2362, 1.0, 0.3149, 0.9091, 0.3149, 0.9545, 0.2362, 0.9091, 0.3149, 0.8636, 0.2362, 0.8636, 0.2362, 0.9091, 0.3149, 0.8182, 0.3149, 0.7727, 0.2362, 0.8182, 0.3149, 0.7273, 0.3149, 0.7727, 0.2362, 0.7273, 0.3149, 0.6818, 0.2362, 0.6818, 0.2362, 0.7273, 0.3149, 0.6364, 0.3149, 0.5, 0.2362, 0.4545, 0.3149, 0.4091, 0.2362, 0.5, 0.2362, 0.4091, 0.2362, 0.4545, 0.1575, 0.4545, 0.1575, 0.4091, 0.2362, 0.3636, 0.1575, 0.3182, 0.2362, 0.2727, 0.3149, 0.2273, 0.2362, 0.3182, 0.2362, 0.2273, 0.2362, 0.2727, 0.1575, 0.2727, 0.1575, 0.2273, 0.2362, 0.1818, 0.1575, 0.1364, 0.2362, 0.09091, 0.3149, 0.04545, 0.2362, 0.1364, 0.2362, 0.04545, 0.2362, 0.09091, 0.1575, 0.09091, 0.1575, 0.04545, 0.2362, 0.0, 0.1575, 0.8636, 0.2362, 0.8182, 0.3149, 0.7727, 0.2362, 0.8636, 0.2362, 0.7727, 0.2362, 0.8182, 0.1575, 0.8182, 0.1575, 0.7727, 0.2362, 0.7273, 0.1575, 0.6818, 0.2362, 0.6364, 0.3149, 0.5909, 0.2362, 0.6818, 0.2362, 0.5909, 0.2362, 0.6364, 0.1575, 0.6364, 0.1575, 0.5909, 0.2362, 0.5455, 0.1575, 0.5, 0.07873, 0.5455, 0.1575, 0.4545, 0.1575, 0.5, 0.07873, 0.4545, 0.1575, 0.4091, 0.07873, 0.4091, 0.07873, 0.4545, 0.1575, 0.3636, 0.1575, 0.3182, 0.07873, 0.3636, 0.1575, 0.2727, 0.1575, 0.3182, 0.07873, 0.2727, 0.1575, 0.2273, 0.07873, 0.2273, 0.07873, 0.2727, 0.1575, 0.1818, 0.1575, 0.1364, 0.07873, 0.1818, 0.1575, 0.09091, 0.1575, 0.1364, 0.07873, 0.09091, 0.1575, 0.04545, 0.07873, 0.04545, 0.07873, 0.09091, 0.1575, 0.0, 0.1575, 0.6364, 0.1575, 0.5455, 0.1575, 0.5909, 0.07873, 0.6364, 0.1575, 0.5909, 0.07873, 0.6818, 0.07873, 0.6818, 0.07873, 0.5909, 0.07873, 0.6364, 0.0, 0.8636, 0.07873, 0.9091, 0.1575, 0.8182, 0.1575, 0.8636, 0.07873, 0.8182, 0.1575, 0.7727, 0.07873, 0.7727, 0.07873, 0.8182, 0.1575, 0.7273, 0.1575, 0.375, 0.75, 0.625, 0.75, 0.625, 0.75, 0.375, 0.75, 0.375, 0.5, 0.375, 0.5, 0.625, 0.5, 0.625, 0.5, 0.375, 0.5, 0.375, 0.5, 0.625, 0.5, 0.625, 0.5, 0.375, 0.75, 0.625, 0.75, 0.625, 0.75, 0.375, 0.75])
me_cube_017.materials.append(mat_material)
me_cube_017.use_remesh_preserve_volume = False
me_cube_017.use_remesh_preserve_attributes = False
me_cube_017.use_mirror_vertex_groups = False
me_cube_017.update()

# ---- objects
ob_cube_010 = bpy.data.objects.new('Cube.010', me_cube_017)

# ---- transforms, parenting, visibility, modifiers, constraints
ob_cube_010.location = (-0.15, -0.38, 0.0)
ob_cube_010.scale = (0.6259, 0.6259, 0.5463)
ob_cube_010.lineart.crease_threshold = 0.0

# ---- collection membership
col_collection.objects.link(ob_cube_010)

# ---- scene / render settings (as saved in the file)
scene.frame_start = 1; scene.frame_end = 250; scene.frame_set(1)
scene.render.engine = 'BLENDER_EEVEE_NEXT'
scene.cycles.use_denoising = False
scene.cycles.samples = 128
scene.cycles.sampling_pattern = 'TABULATED_SOBOL'
scene.cycles.use_adaptive_sampling = False
scene.cycles.use_light_tree = False
scene.view_settings.view_transform = 'Filmic'
bpy.context.view_layer.update()

# ---- added for rendering (the .blend has no active camera and no usable light): camera, sun
cam_auto = bpy.data.cameras.new('AutoCamera')
cam_auto.lens = 50.0
cam_auto.sensor_width = 36.0
cam_auto.clip_end = 1000.0
ob_auto_camera = bpy.data.objects.new('AutoCamera', cam_auto)
scene.collection.objects.link(ob_auto_camera)
ob_auto_camera.location = (8.35387, -10.1876, 6.90901)
ob_auto_camera.rotation_euler = (1.09748, -7.21219e-08, 0.694738)
scene.camera = ob_auto_camera
light_auto_sun = bpy.data.lights.new('AutoSun', 'SUN')
light_auto_sun.energy = 3.0
light_auto_sun.angle = 0.0523599
ob_auto_sun = bpy.data.objects.new('AutoSun', light_auto_sun)
scene.collection.objects.link(ob_auto_sun)
ob_auto_sun.rotation_euler = (0.872665, 0.174533, 0.523599)
bpy.context.view_layer.update()
